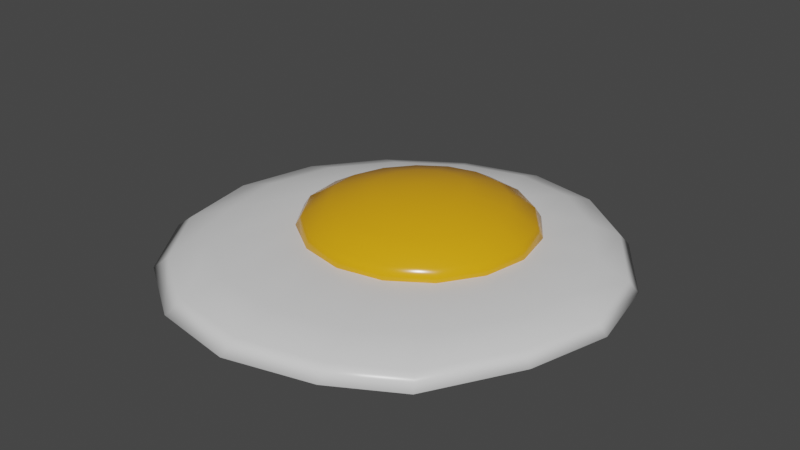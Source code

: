 # Source: Fried_Egg01.blend  (saved by Blender 2.90.8; exported with 4.5.12 LTS)
import bpy
from mathutils import Matrix  # noqa: F401  (used for matrix-valued properties, if any)

bpy.ops.wm.read_factory_settings(use_empty=True)
scene = bpy.context.scene
scene.name = 'Scene'

# ---- collections
col_collection = bpy.data.collections.new('Collection'); scene.collection.children.link(col_collection)

# ---- materials (node trees are filled in below, after node groups)
mat_material = bpy.data.materials.new('Material')
mat_material.use_transparent_shadow = False
mat_material_001 = bpy.data.materials.new('Material.001')
mat_material_001.use_transparent_shadow = False

# ---- material node trees
mat_material.use_nodes = True; mat_material.node_tree.nodes.clear()
_N = mat_material.node_tree.nodes; _L = mat_material.node_tree.links
n0 = _N.new('ShaderNodeBsdfPrincipled'); n0.name = 'Principled BSDF'; n0.location = (10, 300)
n0.distribution = 'GGX'
n0.subsurface_method = 'BURLEY'
n0.inputs[2].default_value = 0.3
n0.inputs[3].default_value = 1.45
n0.inputs[27].default_value = (0.0, 0.0, 0.0, 1.0)
n0.inputs[28].default_value = 1.0
n1 = _N.new('ShaderNodeOutputMaterial'); n1.name = 'Material Output'; n1.location = (300, 300)
_L.new(n0.outputs[0], n1.inputs[0])
n1.is_active_output = True
mat_material_001.use_nodes = True; mat_material_001.node_tree.nodes.clear()
_N = mat_material_001.node_tree.nodes; _L = mat_material_001.node_tree.links
n0 = _N.new('ShaderNodeBsdfPrincipled'); n0.name = 'Principled BSDF'; n0.location = (10, 300)
n0.distribution = 'GGX'
n0.subsurface_method = 'BURLEY'
n0.inputs[0].default_value = (0.8, 0.3612, 0.007607, 1.0)
n0.inputs[2].default_value = 0.2
n0.inputs[3].default_value = 1.45
n0.inputs[27].default_value = (0.0, 0.0, 0.0, 1.0)
n0.inputs[28].default_value = 1.0
n1 = _N.new('ShaderNodeOutputMaterial'); n1.name = 'Material Output'; n1.location = (300, 300)
_L.new(n0.outputs[0], n1.inputs[0])
n1.is_active_output = True

# ---- world
world_world = bpy.data.worlds.new('World'); scene.world = world_world
world_world.use_nodes = True; world_world.node_tree.nodes.clear()
_N = world_world.node_tree.nodes; _L = world_world.node_tree.links
n0 = _N.new('ShaderNodeOutputWorld'); n0.name = 'World Output'; n0.location = (300, 300)
n1 = _N.new('ShaderNodeBackground'); n1.name = 'Background'; n1.location = (10, 300)
n1.inputs[0].default_value = (0.05088, 0.05088, 0.05088, 1.0)
_L.new(n1.outputs[0], n0.inputs[0])
n0.is_active_output = True
world_world.color = (0.05088, 0.05088, 0.05088)
world_world.use_sun_shadow = False
world_world.sun_shadow_jitter_overblur = 0.0

# ---- meshes
me_sphere_001 = bpy.data.meshes.new('Sphere.001')
me_sphere_001.from_pydata([(0.01499, 0.3404, -0.01647), (0.01626, 0.395, -0.03526), (0.08777, 0.2403, -0.007647), (0.138, 0.317, -0.01644), (0.1659, 0.365, -0.03511), (0.1741, 0.3807, -0.05314), (0.1579, 0.1924, -0.007647), (0.2451, 0.2386, -0.01637), (0.2949, 0.2661, -0.03471), (0.3098, 0.276, -0.05314), (0.2105, 0.1179, -0.007647), (0.3301, 0.1184, -0.01627), (0.396, 0.1196, -0.03418), (0.4165, 0.1225, -0.05314), (0.2357, 0.02753, -0.007647), (0.3602, -0.01465, -0.01615), (0.4245, -0.03569, -0.03366), (0.4476, -0.04064, -0.05314), (0.2218, -0.06294, -0.007647), (0.3263, -0.1439, -0.01604), (0.3795, -0.1876, -0.03323), (0.4018, -0.2022, -0.05314), (0.1731, -0.1421, -0.007647), (0.2466, -0.2707, -0.01595), (0.2821, -0.3482, -0.03294), (0.3008, -0.376, -0.05314), (0.09419, -0.197, -0.007647), (0.1365, -0.3436, -0.0159), (0.1577, -0.4206, -0.03278), (0.1689, -0.4526, -0.05314), (-0.003865, -0.2189, -0.007647), (-0.004868, -0.3793, -0.01588), (-0.005764, -0.4619, -0.03274), (-0.005611, -0.4983, -0.05314), (-0.0993, -0.2021, -0.007647), (-0.1444, -0.3608, -0.0159), (-0.1668, -0.439, -0.03278), (-0.1774, -0.4716, -0.05314), (-0.1785, -0.1487, -0.007647), (-0.2651, -0.2857, -0.01595), (-0.3079, -0.3507, -0.03294), (-0.3264, -0.3748, -0.05314), (-0.2268, -0.06948, -0.007647), (-0.3432, -0.1689, -0.01604), (-0.4019, -0.2174, -0.03323), (-0.4246, -0.2323, -0.05314), (-0.2363, 0.02163, -0.007647), (-0.3639, -0.0244, -0.01615), (-0.4313, -0.04802, -0.03366), (-0.4541, -0.05323, -0.05314), (-0.2088, 0.1092, -0.007647), (-0.3246, 0.1125, -0.01627), (-0.3906, 0.1167, -0.03418), (-0.4112, 0.1204, -0.05314), (-0.1505, 0.1831, -0.007647), (-0.2362, 0.2244, -0.01637), (-0.2893, 0.2515, -0.03471), (-0.305, 0.2616, -0.05314), (-0.07448, 0.2341, -0.007647), (-0.1139, 0.3052, -0.01644), (-0.1421, 0.35, -0.03511), (-0.1505, 0.3647, -0.05314), (0.005405, 0.01036, -0.02825), (0.007915, 0.2546, -0.007647), (0.01657, 0.4125, -0.05314), (0.00535, 0.007363, -0.05314), (0.007614, 0.1816, 0.04594), (0.006185, 0.2339, 0.0157), (0.03714, 0.1005, 0.06725), (0.06665, 0.1716, 0.04594), (0.0843, 0.2198, 0.0157), (0.08764, 0.2297, -0.01137), (0.06439, 0.08257, 0.06725), (0.1193, 0.1377, 0.04594), (0.1556, 0.1743, 0.0157), (0.163, 0.1819, -0.01137), (0.08291, 0.05455, 0.06725), (0.157, 0.08482, 0.04594), (0.2053, 0.1054, 0.0157), (0.2149, 0.1099, -0.01137), (0.08941, 0.02051, 0.06725), (0.1705, 0.02121, 0.04594), (0.2227, 0.02226, 0.0157), (0.2331, 0.02262, -0.01137), (0.08207, -0.01428, 0.06725), (0.157, -0.04414, 0.04594), (0.2053, -0.06386, 0.0157), (0.2149, -0.0678, -0.01137), (0.06133, -0.04426, 0.06725), (0.1187, -0.1012, 0.04594), (0.1556, -0.1381, 0.0157), (0.163, -0.1455, -0.01137), (0.03029, -0.0646, 0.06725), (0.06133, -0.1395, 0.04594), (0.08136, -0.1878, 0.0157), (0.0853, -0.1974, -0.01137), (-0.006264, -0.07188, 0.06725), (-0.006318, -0.153, 0.04594), (-0.006258, -0.2052, 0.0157), (-0.006318, -0.2156, -0.01137), (-0.04209, -0.06505, 0.06725), (-0.07397, -0.1395, 0.04594), (-0.09388, -0.1878, 0.0157), (-0.09794, -0.1974, -0.01137), (-0.07091, -0.04558, 0.06725), (-0.1307, -0.1015, 0.04594), (-0.1682, -0.1381, 0.0157), (-0.1756, -0.1455, -0.01137), (-0.08786, -0.01673, 0.06725), (-0.1643, -0.04687, 0.04594), (-0.2148, -0.06554, 0.0157), (-0.2252, -0.06914, -0.01137), (0.004891, 0.2478, -0.004354), (-0.07556, 0.2273, -0.004354), (-0.1476, 0.1758, -0.004354), (-0.09052, 0.01684, 0.06725), (-0.1692, 0.01586, 0.04594), (-0.2228, 0.01664, 0.0157), (-0.2341, 0.01716, -0.01137), (-0.2063, 0.103, -0.004354), (-0.2368, 0.01735, -0.004354), (-0.2274, -0.06997, -0.004354), (-0.0793, 0.05007, 0.06725), (-0.1467, 0.07787, 0.04594), (-0.1938, 0.09766, 0.0157), (-0.2037, 0.1018, -0.01137), (-0.1771, -0.1472, -0.004354), (-0.09867, -0.1996, -0.004354), (-0.006192, -0.218, -0.004354), (-0.05699, 0.07836, 0.06725), (-0.1043, 0.1301, 0.04594), (-0.1384, 0.1662, 0.0157), (-0.1456, 0.1739, -0.01137), (0.08629, -0.1996, -0.004354), (0.1647, -0.1472, -0.004354), (0.2171, -0.0688, -0.004354), (-0.02753, 0.09788, 0.06725), (-0.05106, 0.1666, 0.04594), (-0.06991, 0.2145, 0.0157), (-0.07415, 0.2246, -0.01137), (0.2355, 0.02262, -0.004354), (0.2171, 0.1108, -0.004354), (0.1647, 0.1837, -0.004354), (-0.00161, 0.01895, 0.07473), (0.005147, 0.1057, 0.06725), (0.005336, 0.245, -0.01137), (0.08834, 0.2321, -0.004354), (-0.001531, 0.01887, -0.03144)], [], [(1, 0, 3, 4), (63, 62, 2), (64, 1, 4, 5), (0, 63, 2, 3), (5, 4, 8, 9), (3, 2, 6, 7), (4, 3, 7, 8), (2, 62, 6), (8, 7, 11, 12), (6, 62, 10), (9, 8, 12, 13), (7, 6, 10, 11), (12, 11, 15, 16), (10, 62, 14), (13, 12, 16, 17), (11, 10, 14, 15), (17, 16, 20, 21), (15, 14, 18, 19), (16, 15, 19, 20), (14, 62, 18), (21, 20, 24, 25), (19, 18, 22, 23), (20, 19, 23, 24), (18, 62, 22), (24, 23, 27, 28), (22, 62, 26), (25, 24, 28, 29), (23, 22, 26, 27), (28, 27, 31, 32), (26, 62, 30), (29, 28, 32, 33), (27, 26, 30, 31), (33, 32, 36, 37), (31, 30, 34, 35), (32, 31, 35, 36), (30, 62, 34), (35, 34, 38, 39), (36, 35, 39, 40), (34, 62, 38), (37, 36, 40, 41), (40, 39, 43, 44), (38, 62, 42), (41, 40, 44, 45), (39, 38, 42, 43), (42, 62, 46), (45, 44, 48, 49), (43, 42, 46, 47), (44, 43, 47, 48), (49, 48, 52, 53), (47, 46, 50, 51), (48, 47, 51, 52), (46, 62, 50), (52, 51, 55, 56), (50, 62, 54), (53, 52, 56, 57), (51, 50, 54, 55), (56, 55, 59, 60), (54, 62, 58), (65, 33, 37, 41), (57, 56, 60, 61), (55, 54, 58, 59), (61, 60, 1, 64), (59, 58, 63, 0), (60, 59, 0, 1), (58, 62, 63), (65, 17, 21, 25), (65, 49, 53, 57), (9, 13, 17, 65), (49, 65, 41, 45), (5, 9, 65, 64), (64, 65, 57, 61), (33, 65, 25, 29), (67, 66, 69, 70), (144, 143, 68), (112, 67, 70, 146), (66, 144, 68, 69), (146, 70, 74, 142), (69, 68, 72, 73), (70, 69, 73, 74), (68, 143, 72), (74, 73, 77, 78), (72, 143, 76), (142, 74, 78, 141), (73, 72, 76, 77), (78, 77, 81, 82), (76, 143, 80), (141, 78, 82, 140), (77, 76, 80, 81), (140, 82, 86, 135), (81, 80, 84, 85), (82, 81, 85, 86), (80, 143, 84), (135, 86, 90, 134), (85, 84, 88, 89), (86, 85, 89, 90), (84, 143, 88), (90, 89, 93, 94), (88, 143, 92), (134, 90, 94, 133), (89, 88, 92, 93), (94, 93, 97, 98), (92, 143, 96), (133, 94, 98, 128), (93, 92, 96, 97), (128, 98, 102, 127), (97, 96, 100, 101), (98, 97, 101, 102), (96, 143, 100), (101, 100, 104, 105), (75, 142, 141, 79), (145, 112, 146, 71), (102, 101, 105, 106), (100, 143, 104), (79, 141, 140, 83), (71, 146, 142, 75), (127, 102, 106, 126), (91, 134, 133, 95), (83, 140, 135, 87), (106, 105, 109, 110), (104, 143, 108), (95, 133, 128, 99), (87, 135, 134, 91), (126, 106, 110, 121), (105, 104, 108, 109), (108, 143, 115), (111, 121, 120, 118), (103, 127, 126, 107), (121, 110, 117, 120), (109, 108, 115, 116), (107, 126, 121, 111), (99, 128, 127, 103), (110, 109, 116, 117), (125, 119, 114, 132), (120, 117, 124, 119), (116, 115, 122, 123), (132, 114, 113, 139), (118, 120, 119, 125), (117, 116, 123, 124), (115, 143, 122), (139, 113, 112, 145), (71, 75, 147, 145), (99, 147, 91, 95), (124, 123, 130, 131), (122, 143, 129), (118, 147, 107, 111), (145, 147, 132, 139), (119, 124, 131, 114), (123, 122, 129, 130), (75, 79, 83, 147), (131, 130, 137, 138), (129, 143, 136), (147, 99, 103, 107), (147, 118, 125, 132), (114, 131, 138, 113), (130, 129, 136, 137), (147, 83, 87, 91), (113, 138, 67, 112), (137, 136, 144, 66), (138, 137, 66, 67), (136, 143, 144)])
me_sphere_001.polygons.foreach_set('use_smooth', [True] * 160)
me_sphere_001.polygons.foreach_set('material_index', [0, 0, 0, 0, 0, 0, 0, 0, 0, 0, 0, 0, 0, 0, 0, 0, 0, 0, 0, 0, 0, 0, 0, 0, 0, 0, 0, 0, 0, 0, 0, 0, 0, 0, 0, 0, 0, 0, 0, 0, 0, 0, 0, 0, 0, 0, 0, 0, 0, 0, 0, 0, 0, 0, 0, 0, 0, 0, 0, 0, 0, 0, 0, 0, 0, 0, 0, 0, 0, 0, 0, 0, 1, 1, 1, 1, 1, 1, 1, 1, 1, 1, 1, 1, 1, 1, 1, 1, 1, 1, 1, 1, 1, 1, 1, 1, 1, 1, 1, 1, 1, 1, 1, 1, 1, 1, 1, 1, 1, 1, 1, 1, 1, 1, 1, 1, 1, 1, 1, 1, 1, 1, 1, 1, 1, 1, 1, 1, 1, 1, 1, 1, 1, 1, 1, 1, 1, 1, 1, 1, 1, 1, 1, 1, 1, 1, 1, 1, 1, 1, 1, 1, 1, 1, 1, 1, 1, 1, 1, 1])
_uv = me_sphere_001.uv_layers.new(name='UVMap')
_uv.uv.foreach_set('vector', [0.75, 0.625, 0.75, 0.75, 0.6875, 0.75, 0.6875, 0.625, 0.75, 0.875, 0.7188, 1.0, 0.6875, 0.875, 0.75, 0.5, 0.75, 0.625, 0.6875, 0.625, 0.6875, 0.5, 0.75, 0.75, 0.75, 0.875, 0.6875, 0.875, 0.6875, 0.75, 0.6875, 0.5, 0.6875, 0.625, 0.625, 0.625, 0.625, 0.5, 0.6875, 0.75, 0.6875, 0.875, 0.625, 0.875, 0.625, 0.75, 0.6875, 0.625, 0.6875, 0.75, 0.625, 0.75, 0.625, 0.625, 0.6875, 0.875, 0.6562, 1.0, 0.625, 0.875, 0.625, 0.625, 0.625, 0.75, 0.5625, 0.75, 0.5625, 0.625, 0.625, 0.875, 0.5938, 1.0, 0.5625, 0.875, 0.625, 0.5, 0.625, 0.625, 0.5625, 0.625, 0.5625, 0.5, 0.625, 0.75, 0.625, 0.875, 0.5625, 0.875, 0.5625, 0.75, 0.5625, 0.625, 0.5625, 0.75, 0.5, 0.75, 0.5, 0.625, 0.5625, 0.875, 0.5313, 1.0, 0.5, 0.875, 0.5625, 0.5, 0.5625, 0.625, 0.5, 0.625, 0.5, 0.5, 0.5625, 0.75, 0.5625, 0.875, 0.5, 0.875, 0.5, 0.75, 0.5, 0.5, 0.5, 0.625, 0.4375, 0.625, 0.4375, 0.5, 0.5, 0.75, 0.5, 0.875, 0.4375, 0.875, 0.4375, 0.75, 0.5, 0.625, 0.5, 0.75, 0.4375, 0.75, 0.4375, 0.625, 0.5, 0.875, 0.4688, 1.0, 0.4375, 0.875, 0.4375, 0.5, 0.4375, 0.625, 0.375, 0.625, 0.375, 0.5, 0.4375, 0.75, 0.4375, 0.875, 0.375, 0.875, 0.375, 0.75, 0.4375, 0.625, 0.4375, 0.75, 0.375, 0.75, 0.375, 0.625, 0.4375, 0.875, 0.4063, 1.0, 0.375, 0.875, 0.375, 0.625, 0.375, 0.75, 0.3125, 0.75, 0.3125, 0.625, 0.375, 0.875, 0.3438, 1.0, 0.3125, 0.875, 0.375, 0.5, 0.375, 0.625, 0.3125, 0.625, 0.3125, 0.5, 0.375, 0.75, 0.375, 0.875, 0.3125, 0.875, 0.3125, 0.75, 0.3125, 0.625, 0.3125, 0.75, 0.25, 0.75, 0.25, 0.625, 0.3125, 0.875, 0.2812, 1.0, 0.25, 0.875, 0.3125, 0.5, 0.3125, 0.625, 0.25, 0.625, 0.25, 0.5, 0.3125, 0.75, 0.3125, 0.875, 0.25, 0.875, 0.25, 0.75, 0.25, 0.5, 0.25, 0.625, 0.1875, 0.625, 0.1875, 0.5, 0.25, 0.75, 0.25, 0.875, 0.1875, 0.875, 0.1875, 0.75, 0.25, 0.625, 0.25, 0.75, 0.1875, 0.75, 0.1875, 0.625, 0.25, 0.875, 0.2187, 1.0, 0.1875, 0.875, 0.1875, 0.75, 0.1875, 0.875, 0.125, 0.875, 0.125, 0.75, 0.1875, 0.625, 0.1875, 0.75, 0.125, 0.75, 0.125, 0.625, 0.1875, 0.875, 0.1562, 1.0, 0.125, 0.875, 0.1875, 0.5, 0.1875, 0.625, 0.125, 0.625, 0.125, 0.5, 0.125, 0.625, 0.125, 0.75, 0.0625, 0.75, 0.0625, 0.625, 0.125, 0.875, 0.09375, 1.0, 0.0625, 0.875, 0.125, 0.5, 0.125, 0.625, 0.0625, 0.625, 0.0625, 0.5, 0.125, 0.75, 0.125, 0.875, 0.0625, 0.875, 0.0625, 0.75, 0.0625, 0.875, 0.03125, 1.0, 0.0, 0.875, 0.0625, 0.5, 0.0625, 0.625, 0.0, 0.625, 0.0, 0.5, 0.0625, 0.75, 0.0625, 0.875, 0.0, 0.875, 0.0, 0.75, 0.0625, 0.625, 0.0625, 0.75, 0.0, 0.75, 0.0, 0.625, 1.0, 0.5, 1.0, 0.625, 0.9375, 0.625, 0.9375, 0.5, 1.0, 0.75, 1.0, 0.875, 0.9375, 0.875, 0.9375, 0.75, 1.0, 0.625, 1.0, 0.75, 0.9375, 0.75, 0.9375, 0.625, 1.0, 0.875, 0.9687, 1.0, 0.9375, 0.875, 0.9375, 0.625, 0.9375, 0.75, 0.875, 0.75, 0.875, 0.625, 0.9375, 0.875, 0.9062, 1.0, 0.875, 0.875, 0.9375, 0.5, 0.9375, 0.625, 0.875, 0.625, 0.875, 0.5, 0.9375, 0.75, 0.9375, 0.875, 0.875, 0.875, 0.875, 0.75, 0.875, 0.625, 0.875, 0.75, 0.8125, 0.75, 0.8125, 0.625, 0.875, 0.875, 0.8437, 1.0, 0.8125, 0.875, 0.5, 0.5, 0.25, 0.5, 0.1875, 0.5, 0.125, 0.5, 0.875, 0.5, 0.875, 0.625, 0.8125, 0.625, 0.8125, 0.5, 0.875, 0.75, 0.875, 0.875, 0.8125, 0.875, 0.8125, 0.75, 0.8125, 0.5, 0.8125, 0.625, 0.75, 0.625, 0.75, 0.5, 0.8125, 0.75, 0.8125, 0.875, 0.75, 0.875, 0.75, 0.75, 0.8125, 0.625, 0.8125, 0.75, 0.75, 0.75, 0.75, 0.625, 0.8125, 0.875, 0.7812, 1.0, 0.75, 0.875, 0.5, 0.5, 0.5, 0.5, 0.4375, 0.5, 0.375, 0.5, 0.5, 0.5, 1.0, 0.5, 0.9375, 0.5, 0.875, 0.5, 0.625, 0.5, 0.5625, 0.5, 0.5, 0.5, 0.5, 0.5, 1.0, 0.5, 0.5, 0.5, 0.125, 0.5, 0.0625, 0.5, 0.6875, 0.5, 0.625, 0.5, 0.5, 0.5, 0.75, 0.5, 0.75, 0.5, 0.5, 0.5, 0.875, 0.5, 0.8125, 0.5, 0.25, 0.5, 0.5, 0.5, 0.375, 0.5, 0.3125, 0.5, 0.75, 0.625, 0.75, 0.75, 0.6875, 0.75, 0.6875, 0.625, 0.75, 0.875, 0.7188, 1.0, 0.6875, 0.875, 0.75, 0.5233, 0.75, 0.625, 0.6875, 0.625, 0.6875, 0.5233, 0.75, 0.75, 0.75, 0.875, 0.6875, 0.875, 0.6875, 0.75, 0.6875, 0.5233, 0.6875, 0.625, 0.625, 0.625, 0.625, 0.5233, 0.6875, 0.75, 0.6875, 0.875, 0.625, 0.875, 0.625, 0.75, 0.6875, 0.625, 0.6875, 0.75, 0.625, 0.75, 0.625, 0.625, 0.6875, 0.875, 0.6562, 1.0, 0.625, 0.875, 0.625, 0.625, 0.625, 0.75, 0.5625, 0.75, 0.5625, 0.625, 0.625, 0.875, 0.5938, 1.0, 0.5625, 0.875, 0.625, 0.5233, 0.625, 0.625, 0.5625, 0.625, 0.5625, 0.5233, 0.625, 0.75, 0.625, 0.875, 0.5625, 0.875, 0.5625, 0.75, 0.5625, 0.625, 0.5625, 0.75, 0.5, 0.75, 0.5, 0.625, 0.5625, 0.875, 0.5313, 1.0, 0.5, 0.875, 0.5625, 0.5233, 0.5625, 0.625, 0.5, 0.625, 0.5, 0.5233, 0.5625, 0.75, 0.5625, 0.875, 0.5, 0.875, 0.5, 0.75, 0.5, 0.5233, 0.5, 0.625, 0.4375, 0.625, 0.4375, 0.5233, 0.5, 0.75, 0.5, 0.875, 0.4375, 0.875, 0.4375, 0.75, 0.5, 0.625, 0.5, 0.75, 0.4375, 0.75, 0.4375, 0.625, 0.5, 0.875, 0.4688, 1.0, 0.4375, 0.875, 0.4375, 0.5233, 0.4375, 0.625, 0.375, 0.625, 0.375, 0.5233, 0.4375, 0.75, 0.4375, 0.875, 0.375, 0.875, 0.375, 0.75, 0.4375, 0.625, 0.4375, 0.75, 0.375, 0.75, 0.375, 0.625, 0.4375, 0.875, 0.4063, 1.0, 0.375, 0.875, 0.375, 0.625, 0.375, 0.75, 0.3125, 0.75, 0.3125, 0.625, 0.375, 0.875, 0.3438, 1.0, 0.3125, 0.875, 0.375, 0.5233, 0.375, 0.625, 0.3125, 0.625, 0.3125, 0.5233, 0.375, 0.75, 0.375, 0.875, 0.3125, 0.875, 0.3125, 0.75, 0.3125, 0.625, 0.3125, 0.75, 0.25, 0.75, 0.25, 0.625, 0.3125, 0.875, 0.2812, 1.0, 0.25, 0.875, 0.3125, 0.5233, 0.3125, 0.625, 0.25, 0.625, 0.25, 0.5233, 0.3125, 0.75, 0.3125, 0.875, 0.25, 0.875, 0.25, 0.75, 0.25, 0.5233, 0.25, 0.625, 0.1875, 0.625, 0.1875, 0.5233, 0.25, 0.75, 0.25, 0.875, 0.1875, 0.875, 0.1875, 0.75, 0.25, 0.625, 0.25, 0.75, 0.1875, 0.75, 0.1875, 0.625, 0.25, 0.875, 0.2187, 1.0, 0.1875, 0.875, 0.1875, 0.75, 0.1875, 0.875, 0.125, 0.875, 0.125, 0.75, 0.625, 0.5, 0.625, 0.5233, 0.5625, 0.5233, 0.5625, 0.5, 0.75, 0.5, 0.75, 0.5233, 0.6875, 0.5233, 0.6875, 0.5, 0.1875, 0.625, 0.1875, 0.75, 0.125, 0.75, 0.125, 0.625, 0.1875, 0.875, 0.1562, 1.0, 0.125, 0.875, 0.5625, 0.5, 0.5625, 0.5233, 0.5, 0.5233, 0.5, 0.5, 0.6875, 0.5, 0.6875, 0.5233, 0.625, 0.5233, 0.625, 0.5, 0.1875, 0.5233, 0.1875, 0.625, 0.125, 0.625, 0.125, 0.5233, 0.375, 0.5, 0.375, 0.5233, 0.3125, 0.5233, 0.3125, 0.5, 0.5, 0.5, 0.5, 0.5233, 0.4375, 0.5233, 0.4375, 0.5, 0.125, 0.625, 0.125, 0.75, 0.0625, 0.75, 0.0625, 0.625, 0.125, 0.875, 0.09375, 1.0, 0.0625, 0.875, 0.3125, 0.5, 0.3125, 0.5233, 0.25, 0.5233, 0.25, 0.5, 0.4375, 0.5, 0.4375, 0.5233, 0.375, 0.5233, 0.375, 0.5, 0.125, 0.5233, 0.125, 0.625, 0.0625, 0.625, 0.0625, 0.5233, 0.125, 0.75, 0.125, 0.875, 0.0625, 0.875, 0.0625, 0.75, 0.0625, 0.875, 0.03125, 1.0, 0.0, 0.875, 0.0625, 0.5, 0.0625, 0.5233, 0.0, 0.5233, 0.0, 0.5, 0.1875, 0.5, 0.1875, 0.5233, 0.125, 0.5233, 0.125, 0.5, 0.0625, 0.5233, 0.0625, 0.625, 0.0, 0.625, 0.0, 0.5233, 0.0625, 0.75, 0.0625, 0.875, 0.0, 0.875, 0.0, 0.75, 0.125, 0.5, 0.125, 0.5233, 0.0625, 0.5233, 0.0625, 0.5, 0.25, 0.5, 0.25, 0.5233, 0.1875, 0.5233, 0.1875, 0.5, 0.0625, 0.625, 0.0625, 0.75, 0.0, 0.75, 0.0, 0.625, 0.9375, 0.5, 0.9375, 0.5233, 0.875, 0.5233, 0.875, 0.5, 1.0, 0.5233, 1.0, 0.625, 0.9375, 0.625, 0.9375, 0.5233, 1.0, 0.75, 1.0, 0.875, 0.9375, 0.875, 0.9375, 0.75, 0.875, 0.5, 0.875, 0.5233, 0.8125, 0.5233, 0.8125, 0.5, 1.0, 0.5, 1.0, 0.5233, 0.9375, 0.5233, 0.9375, 0.5, 1.0, 0.625, 1.0, 0.75, 0.9375, 0.75, 0.9375, 0.625, 1.0, 0.875, 0.9687, 1.0, 0.9375, 0.875, 0.8125, 0.5, 0.8125, 0.5233, 0.75, 0.5233, 0.75, 0.5, 0.6875, 0.5, 0.625, 0.5, 0.5, 0.5, 0.75, 0.5, 0.25, 0.5, 0.5, 0.5, 0.375, 0.5, 0.3125, 0.5, 0.9375, 0.625, 0.9375, 0.75, 0.875, 0.75, 0.875, 0.625, 0.9375, 0.875, 0.9062, 1.0, 0.875, 0.875, 1.0, 0.5, 0.5, 0.5, 0.125, 0.5, 0.0625, 0.5, 0.75, 0.5, 0.5, 0.5, 0.875, 0.5, 0.8125, 0.5, 0.9375, 0.5233, 0.9375, 0.625, 0.875, 0.625, 0.875, 0.5233, 0.9375, 0.75, 0.9375, 0.875, 0.875, 0.875, 0.875, 0.75, 0.625, 0.5, 0.5625, 0.5, 0.5, 0.5, 0.5, 0.5, 0.875, 0.625, 0.875, 0.75, 0.8125, 0.75, 0.8125, 0.625, 0.875, 0.875, 0.8437, 1.0, 0.8125, 0.875, 0.5, 0.5, 0.25, 0.5, 0.1875, 0.5, 0.125, 0.5, 0.5, 0.5, 1.0, 0.5, 0.9375, 0.5, 0.875, 0.5, 0.875, 0.5233, 0.875, 0.625, 0.8125, 0.625, 0.8125, 0.5233, 0.875, 0.75, 0.875, 0.875, 0.8125, 0.875, 0.8125, 0.75, 0.5, 0.5, 0.5, 0.5, 0.4375, 0.5, 0.375, 0.5, 0.8125, 0.5233, 0.8125, 0.625, 0.75, 0.625, 0.75, 0.5233, 0.8125, 0.75, 0.8125, 0.875, 0.75, 0.875, 0.75, 0.75, 0.8125, 0.625, 0.8125, 0.75, 0.75, 0.75, 0.75, 0.625, 0.8125, 0.875, 0.7812, 1.0, 0.75, 0.875])
me_sphere_001.materials.append(mat_material)
me_sphere_001.materials.append(mat_material_001)
me_sphere_001.use_remesh_fix_poles = True
me_sphere_001.use_remesh_preserve_attributes = False
me_sphere_001.use_mirror_vertex_groups = False
me_sphere_001.update()

# ---- objects
ob_sphere_001 = bpy.data.objects.new('Sphere.001', me_sphere_001)

# ---- transforms, parenting, visibility, modifiers, constraints
ob_sphere_001.location = (0.003287, 0.04292, 0.05314)
ob_sphere_001.lineart.crease_threshold = 0.0

# ---- collection membership
col_collection.objects.link(ob_sphere_001)

# ---- scene / render settings (as saved in the file)
scene.frame_start = 1; scene.frame_end = 250; scene.frame_set(1)
scene.render.engine = 'BLENDER_EEVEE_NEXT'
scene.cycles.samples = 128
scene.cycles.sampling_pattern = 'TABULATED_SOBOL'
scene.cycles.use_adaptive_sampling = False
scene.cycles.use_light_tree = False
scene.view_settings.view_transform = 'Filmic'
bpy.context.view_layer.update()

# ---- added for rendering (the .blend has no active camera and no usable light): camera, sun
cam_auto = bpy.data.cameras.new('AutoCamera')
cam_auto.lens = 50.0
cam_auto.sensor_width = 36.0
cam_auto.clip_end = 1000.0
ob_auto_camera = bpy.data.objects.new('AutoCamera', cam_auto)
scene.collection.objects.link(ob_auto_camera)
ob_auto_camera.location = (1.1917, -1.43004, 1.01729)
ob_auto_camera.rotation_euler = (1.09748, -7.21219e-08, 0.694738)
scene.camera = ob_auto_camera
light_auto_sun = bpy.data.lights.new('AutoSun', 'SUN')
light_auto_sun.energy = 3.0
light_auto_sun.angle = 0.0523599
ob_auto_sun = bpy.data.objects.new('AutoSun', light_auto_sun)
scene.collection.objects.link(ob_auto_sun)
ob_auto_sun.rotation_euler = (0.872665, 0.174533, 0.523599)
bpy.context.view_layer.update()
